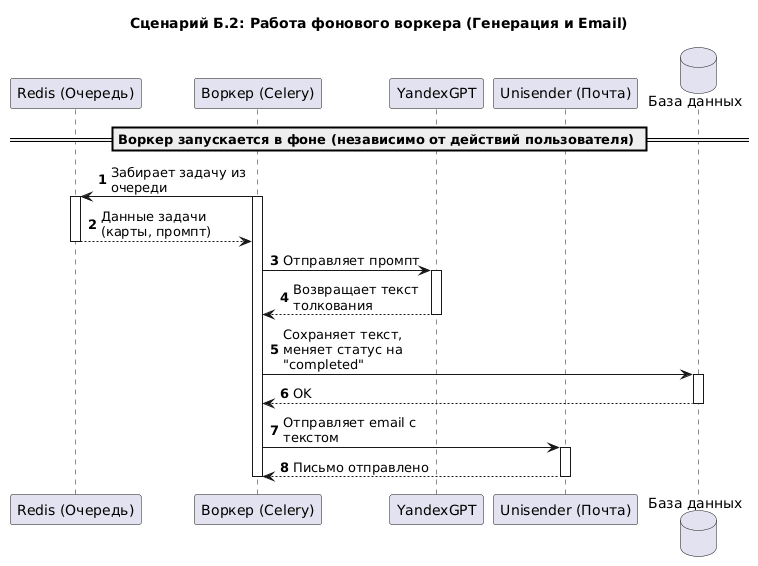

The diagram above was rendered by PlantUML. Its source (embedded in the PNG):
@startuml
autonumber
title Сценарий Б.2: Работа фонового воркера (Генерация и Email)
skinparam maxMessageSize 150

participant "Redis (Очередь)" as Redis
participant "Воркер (Celery)" as Worker
participant "YandexGPT" as AI
participant "Unisender (Почта)" as Mail
database "База данных" as DB

== Воркер запускается в фоне (независимо от действий пользователя) ==

Worker -> Redis: Забирает задачу из очереди
activate Worker
activate Redis
Redis --> Worker: Данные задачи (карты, промпт)
deactivate Redis

Worker -> AI: Отправляет промпт
activate AI
AI --> Worker: Возвращает текст толкования
deactivate AI

Worker -> DB: Сохраняет текст, меняет статус на "completed"
activate DB
DB --> Worker: OK
deactivate DB

Worker -> Mail: Отправляет email с текстом
activate Mail
Mail --> Worker: Письмо отправлено
deactivate Mail

deactivate Worker
@enduml